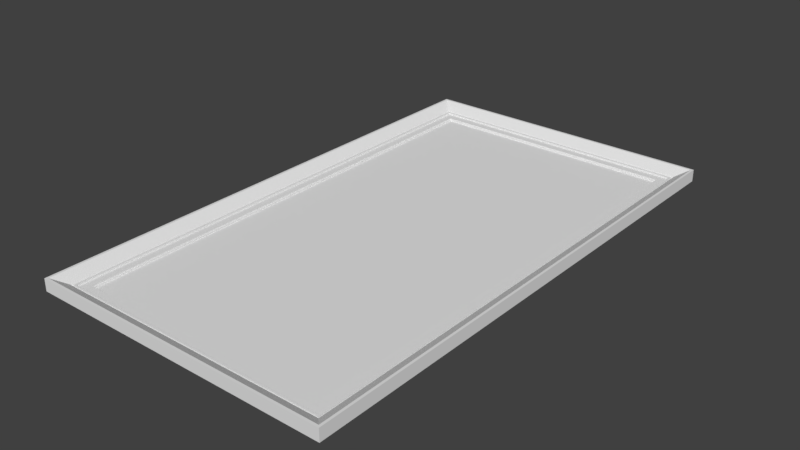 # Source: frame.blend  (saved by Blender 2.78.0; exported with 4.5.12 LTS)
import bpy
from mathutils import Matrix  # noqa: F401  (used for matrix-valued properties, if any)

bpy.ops.wm.read_factory_settings(use_empty=True)
scene = bpy.context.scene
scene.name = 'Scene'

# ---- collections
col_collection_1 = bpy.data.collections.new('Collection 1'); scene.collection.children.link(col_collection_1)

# ---- materials (node trees are filled in below, after node groups)
mat_material = bpy.data.materials.new('Material')
mat_material.alpha_threshold = 0.0
mat_material.use_transparent_shadow = False
mat_material.preview_render_type = 'FLAT'
mat_material.roughness = 0.5

# ---- material node trees

# ---- world
world_world = bpy.data.worlds.new('World'); scene.world = world_world
world_world.color = (0.05088, 0.05088, 0.05088)
world_world.use_sun_shadow = False
world_world.sun_shadow_jitter_overblur = 0.0
world_world.cycles.sampling_method = 'MANUAL'

# ---- meshes
me_plane = bpy.data.meshes.new('Plane')
me_plane.from_pydata([(-4.218, 7.98, 0.08773), (-4.218, 7.98, 0.04644), (-4.185, 7.948, 0.04644), (-4.185, 7.948, 4.768e-07), (5.079, 8.842, 0.3922), (5.002, 8.765, 0.3922), (4.63, 8.393, 0.1703), (4.564, 8.327, 0.08773), (4.564, 8.327, 0.1496), (4.506, 8.269, 0.1496), (4.506, 8.269, 0.08773), (4.218, 7.98, 0.08773), (4.218, 7.98, 0.04644), (4.185, 7.948, 0.04644), (4.185, 7.948, 4.768e-07), (5.079, 8.842, -0.01548), (4.218, -7.98, 0.08773), (4.218, -7.98, 0.04644), (4.185, -7.948, 0.04644), (4.185, -7.948, 4.768e-07), (5.079, -8.842, 0.3922), (5.002, -8.765, 0.3922), (4.63, -8.393, 0.1703), (4.564, -8.327, 0.08773), (4.564, -8.327, 0.1496), (4.506, -8.269, 0.1496), (4.506, -8.269, 0.08773), (5.079, -8.842, -0.01548), (-5.079, -8.842, 0.3922), (-5.002, -8.765, 0.3922), (-4.63, -8.393, 0.1703), (-4.564, -8.327, 0.08773), (-4.564, -8.327, 0.1496), (-4.506, -8.269, 0.1496), (-4.506, -8.269, 0.08773), (-4.218, -7.98, 0.08773), (-4.218, -7.98, 0.04644), (-4.185, -7.948, 0.04644), (-4.185, -7.948, 4.768e-07), (-5.079, -8.842, -0.01548), (-5.079, 8.842, 0.3922), (-5.002, 8.765, 0.3922), (-4.63, 8.393, 0.1703), (-4.564, 8.327, 0.08773), (-4.564, 8.327, 0.1496), (-4.506, 8.269, 0.1496), (-4.506, 8.269, 0.08773), (-5.079, 8.842, -0.01548)], [], [(46, 0, 11, 10), (43, 44, 8, 7), (47, 40, 4, 15), (40, 41, 5, 4), (0, 1, 12, 11), (44, 45, 9, 8), (41, 42, 6, 5), (1, 2, 13, 12), (45, 46, 10, 9), (42, 43, 7, 6), (2, 3, 14, 13), (9, 10, 26, 25), (6, 7, 23, 22), (13, 14, 19, 18), (10, 11, 16, 26), (7, 8, 24, 23), (15, 4, 20, 27), (4, 5, 21, 20), (11, 12, 17, 16), (8, 9, 25, 24), (5, 6, 22, 21), (12, 13, 18, 17), (26, 16, 35, 34), (23, 24, 32, 31), (27, 20, 28, 39), (20, 21, 29, 28), (16, 17, 36, 35), (24, 25, 33, 32), (21, 22, 30, 29), (17, 18, 37, 36), (25, 26, 34, 33), (22, 23, 31, 30), (18, 19, 38, 37), (33, 34, 46, 45), (30, 31, 43, 42), (37, 38, 3, 2), (34, 35, 0, 46), (31, 32, 44, 43), (39, 28, 40, 47), (28, 29, 41, 40), (35, 36, 1, 0), (32, 33, 45, 44), (29, 30, 42, 41), (36, 37, 2, 1), (3, 38, 19, 14)])
_uv = me_plane.uv_layers.new(name='UVMap')
_uv.uv.foreach_set('vector', [0.07805, 0.9497, 0.1034, 0.9346, 0.8983, 0.9411, 0.9224, 0.9561, 0.0726, 0.9527, 0.07514, 0.9514, 0.9248, 0.9574, 0.9279, 0.959, 0.06431, 0.824, 0.04035, 0.8344, 0.0452, 0.4251, 0.06237, 0.4199, 0.02742, 0.9807, 0.03527, 0.975, 0.9657, 0.9842, 0.9726, 0.9871, 0.1034, 0.9346, 0.1081, 0.9325, 0.8951, 0.9392, 0.8983, 0.9411, 0.07514, 0.9514, 0.07771, 0.9504, 0.9238, 0.9572, 0.9248, 0.9574, 0.03527, 0.975, 0.0697, 0.9557, 0.9346, 0.9625, 0.9657, 0.9842, 0.1081, 0.9325, 0.108, 0.9316, 0.8935, 0.9373, 0.8951, 0.9392, 0.07771, 0.9504, 0.07805, 0.9497, 0.9224, 0.9561, 0.9238, 0.9572, 0.0697, 0.9557, 0.0726, 0.9527, 0.9279, 0.959, 0.9346, 0.9625, 0.108, 0.9316, 0.1075, 0.9308, 0.8936, 0.9372, 0.8935, 0.9373, 0.9231, 0.9571, 0.9276, 0.9582, 0.9299, 0.04294, 0.931, 0.04244, 0.9342, 0.9614, 0.9285, 0.959, 0.9359, 0.03956, 0.9418, 0.03681, 0.891, 0.9365, 0.8938, 0.938, 0.9028, 0.0589, 0.9028, 0.05862, 0.9276, 0.9582, 0.8986, 0.9412, 0.9051, 0.05719, 0.9299, 0.04294, 0.9285, 0.959, 0.9262, 0.9586, 0.9347, 0.04061, 0.9359, 0.03956, 0.9437, 0.3296, 0.9668, 0.3296, 0.9546, 0.9356, 0.9389, 0.9363, 0.9742, 0.986, 0.9663, 0.984, 0.9722, 0.01849, 0.9841, 0.01293, 0.8986, 0.9412, 0.8913, 0.9367, 0.9037, 0.05826, 0.9051, 0.05719, 0.9262, 0.9586, 0.9231, 0.9571, 0.931, 0.04244, 0.9347, 0.04061, 0.9663, 0.984, 0.9342, 0.9614, 0.9418, 0.03681, 0.9722, 0.01849, 0.8913, 0.9367, 0.891, 0.9365, 0.9028, 0.05862, 0.9037, 0.05826, 0.9317, 0.04213, 0.9051, 0.05753, 0.1096, 0.05211, 0.09579, 0.0453, 0.9363, 0.03958, 0.9346, 0.04053, 0.08627, 0.03851, 0.08234, 0.03567, 0.9425, 0.2869, 0.9681, 0.2869, 0.9681, 0.6662, 0.9425, 0.6662, 0.9813, 0.01276, 0.974, 0.01701, 0.04335, 0.01319, 0.03322, 0.006383, 0.9051, 0.05753, 0.9043, 0.05841, 0.1109, 0.05481, 0.1096, 0.05211, 0.9346, 0.04053, 0.932, 0.04219, 0.09049, 0.04091, 0.08627, 0.03851, 0.974, 0.01701, 0.9417, 0.03565, 0.06845, 0.02718, 0.04335, 0.01319, 0.9043, 0.05841, 0.9033, 0.05918, 0.1148, 0.05603, 0.1109, 0.05481, 0.932, 0.04219, 0.9317, 0.04213, 0.09579, 0.0453, 0.09049, 0.04091, 0.9417, 0.03565, 0.9363, 0.03958, 0.08234, 0.03567, 0.06845, 0.02718, 0.9033, 0.05918, 0.9029, 0.05922, 0.1174, 0.05637, 0.1148, 0.05603, 0.08542, 0.03737, 0.08621, 0.03758, 0.07947, 0.9501, 0.07517, 0.9528, 0.07169, 0.02904, 0.07974, 0.03434, 0.07314, 0.9532, 0.0682, 0.9566, 0.116, 0.05607, 0.1164, 0.05625, 0.1078, 0.9306, 0.107, 0.9329, 0.08621, 0.03758, 0.1101, 0.0539, 0.1007, 0.9363, 0.07947, 0.9501, 0.07974, 0.03434, 0.08355, 0.0363, 0.07566, 0.9508, 0.07314, 0.9532, 0.06594, 0.8555, 0.04289, 0.8555, 0.04289, 0.2604, 0.06594, 0.2604, 0.03475, 0.006767, 0.04569, 0.01369, 0.035, 0.9742, 0.02763, 0.9794, 0.1101, 0.0539, 0.1126, 0.05525, 0.104, 0.9354, 0.1007, 0.9363, 0.08355, 0.0363, 0.08542, 0.03737, 0.07517, 0.9528, 0.07566, 0.9508, 0.04569, 0.01369, 0.07169, 0.02904, 0.0682, 0.9566, 0.035, 0.9742, 0.1126, 0.05525, 0.116, 0.05607, 0.107, 0.9329, 0.104, 0.9354, 0.1057, 0.9316, 0.1177, 0.05649, 0.9008, 0.05939, 0.8915, 0.9376])
me_plane.materials.append(mat_material)
me_plane.use_remesh_preserve_volume = False
me_plane.use_remesh_preserve_attributes = False
me_plane.use_mirror_vertex_groups = False
me_plane.update()

# ---- objects
ob_plane = bpy.data.objects.new('Plane', me_plane)

# ---- transforms, parenting, visibility, modifiers, constraints
ob_plane.location = (0.0751, -0.07967, 0.1002)
ob_plane.lineart.crease_threshold = 0.0

# ---- collection membership
col_collection_1.objects.link(ob_plane)

# ---- scene / render settings (as saved in the file)
scene.frame_start = 1; scene.frame_end = 250; scene.frame_set(1)
scene.render.engine = 'BLENDER_EEVEE_NEXT'
scene.render.resolution_percentage = 50
scene.render.dither_intensity = 0.0
scene.cycles.use_denoising = False
scene.cycles.samples = 128
scene.cycles.sampling_pattern = 'TABULATED_SOBOL'
scene.cycles.light_sampling_threshold = 0.0
scene.cycles.use_adaptive_sampling = False
scene.cycles.use_light_tree = False
scene.cycles.blur_glossy = 0.0
scene.cycles.sample_clamp_indirect = 0.0
scene.view_settings.view_transform = 'Standard'
bpy.context.view_layer.update()

# ---- added for rendering (the .blend has no active camera and no usable light): camera, sun
cam_auto = bpy.data.cameras.new('AutoCamera')
cam_auto.lens = 50.0
cam_auto.sensor_width = 36.0
cam_auto.clip_end = 1000.0
ob_auto_camera = bpy.data.objects.new('AutoCamera', cam_auto)
scene.collection.objects.link(ob_auto_camera)
ob_auto_camera.location = (18.947, -22.7259, 15.386)
ob_auto_camera.rotation_euler = (1.09748, -7.21219e-08, 0.694738)
scene.camera = ob_auto_camera
light_auto_sun = bpy.data.lights.new('AutoSun', 'SUN')
light_auto_sun.energy = 3.0
light_auto_sun.angle = 0.0523599
ob_auto_sun = bpy.data.objects.new('AutoSun', light_auto_sun)
scene.collection.objects.link(ob_auto_sun)
ob_auto_sun.rotation_euler = (0.872665, 0.174533, 0.523599)
bpy.context.view_layer.update()
